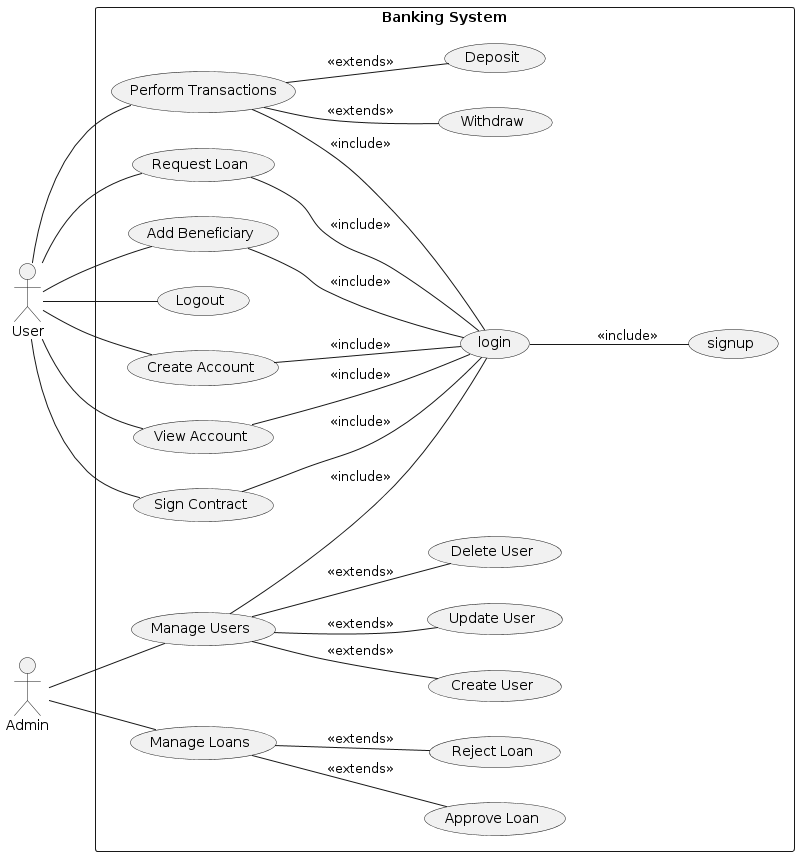

The diagram above was rendered by PlantUML. Its source (embedded in the PNG):
@startuml
left to right direction
skinparam packageStyle rect
actor User
actor Admin

rectangle "Banking System" {
  User -- (Create Account)
  (Create Account) -- (login) : <<include>>
  (login) -- (signup) : <<include>>
  User -- (Request Loan)

  (Request Loan) -- (login) : <<include>>

  User -- (Perform Transactions)
  (Perform Transactions) -- (login) : <<include>>
  (Perform Transactions) -- (Deposit) : <<extends>>
    (Perform Transactions) -- (Withdraw) : <<extends>>


  User -- (Add Beneficiary)
    (Add Beneficiary) -- (login) : <<include>>

  User -- (Logout)

    User -- (View Account)
    (View Account) -- (login) : <<include>>

    User -- (Sign Contract)
    (Sign Contract) -- (login) : <<include>>

  Admin -- (Manage Loans)
  (Manage Loans) -- (Approve Loan) : <<extends>>
  (Manage Loans) -- (Reject Loan) : <<extends>>

  Admin -- (Manage Users)
  (Manage Users) -- (Create User) : <<extends>>
  (Manage Users) -- (Update User) : <<extends>>
  (Manage Users) -- (Delete User) : <<extends>>

  (Manage Users) -- (login) : <<include>>

}
@enduml